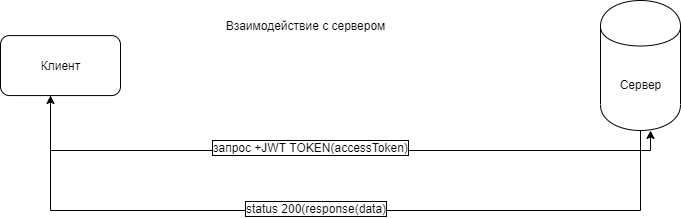

The diagram above was exported from draw.io. Its source (the exported page's mxGraphModel, read from the mxfile embedded in the PNG):
<mxGraphModel dx="1472" dy="1811" grid="1" gridSize="10" guides="1" tooltips="1" connect="1" arrows="1" fold="1" page="1" pageScale="1" pageWidth="827" pageHeight="1169" math="0" shadow="0">
  <root>
    <mxCell id="lugQLxnWQ3-ixA2kG5zz-0" />
    <mxCell id="lugQLxnWQ3-ixA2kG5zz-1" parent="lugQLxnWQ3-ixA2kG5zz-0" />
    <mxCell id="s-KIovbuTNPjQ5zMApkn-0" value="Клиент" style="rounded=1;whiteSpace=wrap;html=1;" vertex="1" parent="lugQLxnWQ3-ixA2kG5zz-1">
      <mxGeometry x="80" y="-1114.9310344827586" width="120" height="60" as="geometry" />
    </mxCell>
    <mxCell id="s-KIovbuTNPjQ5zMApkn-1" style="edgeStyle=orthogonalEdgeStyle;rounded=0;orthogonalLoop=1;jettySize=auto;html=1;entryX=0.5;entryY=1;entryDx=0;entryDy=0;" edge="1" parent="lugQLxnWQ3-ixA2kG5zz-1" source="s-KIovbuTNPjQ5zMApkn-3">
      <mxGeometry relative="1" as="geometry">
        <mxPoint x="130.41379310344837" y="-1055.0689655172414" as="targetPoint" />
        <Array as="points">
          <mxPoint x="720" y="-940" />
          <mxPoint x="130" y="-940" />
        </Array>
      </mxGeometry>
    </mxCell>
    <mxCell id="s-KIovbuTNPjQ5zMApkn-2" value="status 200(response(data)" style="text;html=1;resizable=0;points=[];align=center;verticalAlign=middle;labelBackgroundColor=#ffffff;labelBorderColor=#000000;" vertex="1" connectable="0" parent="s-KIovbuTNPjQ5zMApkn-1">
      <mxGeometry x="0.0318" y="-3" relative="1" as="geometry">
        <mxPoint as="offset" />
      </mxGeometry>
    </mxCell>
    <mxCell id="s-KIovbuTNPjQ5zMApkn-3" value="Сервер" style="shape=cylinder;whiteSpace=wrap;html=1;boundedLbl=1;backgroundOutline=1;" vertex="1" parent="lugQLxnWQ3-ixA2kG5zz-1">
      <mxGeometry x="680" y="-1150" width="80" height="130" as="geometry" />
    </mxCell>
    <mxCell id="s-KIovbuTNPjQ5zMApkn-4" style="edgeStyle=orthogonalEdgeStyle;rounded=0;orthogonalLoop=1;jettySize=auto;html=1;entryX=0.625;entryY=1;entryDx=0;entryDy=0;entryPerimeter=0;" edge="1" parent="lugQLxnWQ3-ixA2kG5zz-1" target="s-KIovbuTNPjQ5zMApkn-3">
      <mxGeometry relative="1" as="geometry">
        <mxPoint x="130.41379310344837" y="-1055.0689655172414" as="sourcePoint" />
        <Array as="points">
          <mxPoint x="130" y="-1000" />
          <mxPoint x="730" y="-1000" />
        </Array>
      </mxGeometry>
    </mxCell>
    <mxCell id="s-KIovbuTNPjQ5zMApkn-5" value="запрос +JWT TOKEN(accessToken)" style="text;html=1;resizable=0;points=[];align=center;verticalAlign=middle;labelBackgroundColor=#ffffff;labelBorderColor=#000000;" vertex="1" connectable="0" parent="s-KIovbuTNPjQ5zMApkn-4">
      <mxGeometry x="-0.0696" y="4" relative="1" as="geometry">
        <mxPoint as="offset" />
      </mxGeometry>
    </mxCell>
    <mxCell id="s-KIovbuTNPjQ5zMApkn-6" value="Взаимодействие с сервером" style="text;html=1;strokeColor=none;fillColor=none;align=center;verticalAlign=middle;whiteSpace=wrap;rounded=0;" vertex="1" parent="lugQLxnWQ3-ixA2kG5zz-1">
      <mxGeometry x="280" y="-1135" width="210" height="20" as="geometry" />
    </mxCell>
  </root>
</mxGraphModel>